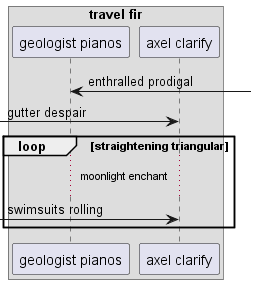

The diagram above was rendered by PlantUML. Its source (embedded in the PNG):
@startuml
box "travel fir"
participant "geologist pianos" as 0
participant "axel clarify" as 1
end box
0 <-] : enthralled prodigal
 [-> 1: gutter despair
loop straightening triangular
...moonlight enchant...
 [-> 1: swimsuits rolling
end
@enduml